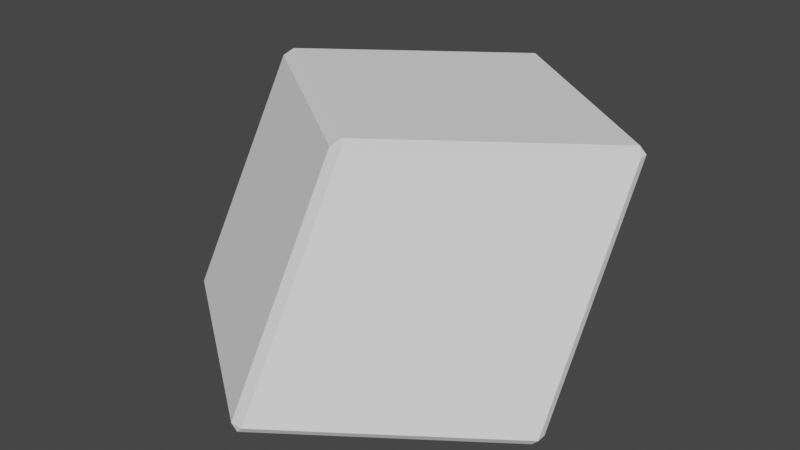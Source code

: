 # Source: RubikDodecahedronVertexPiece.blend  (saved by Blender 3.6.11; exported with 4.5.12 LTS)
import bpy
from mathutils import Matrix  # noqa: F401  (used for matrix-valued properties, if any)

bpy.ops.wm.read_factory_settings(use_empty=True)
scene = bpy.context.scene
scene.name = 'Scene'

# ---- collections
col_vertexpiece = bpy.data.collections.new('VertexPiece'); scene.collection.children.link(col_vertexpiece)

# ---- world
world_world = bpy.data.worlds.new('World'); scene.world = world_world
world_world.use_nodes = True; world_world.node_tree.nodes.clear()
_N = world_world.node_tree.nodes; _L = world_world.node_tree.links
n0 = _N.new('ShaderNodeOutputWorld'); n0.name = 'World Output'; n0.location = (300, 300)
n1 = _N.new('ShaderNodeBackground'); n1.name = 'Background'; n1.location = (10, 300)
n1.inputs[0].default_value = (0.05088, 0.05088, 0.05088, 1.0)
_L.new(n1.outputs[0], n0.inputs[0])
n0.is_active_output = True
world_world.color = (0.05088, 0.05088, 0.05088)
world_world.use_sun_shadow = False
world_world.sun_shadow_jitter_overblur = 0.0

# ---- meshes
me_edgeface = bpy.data.meshes.new('EdgeFace')
me_edgeface.from_pydata([(-3.381e-05, 0.2588, -0.3787), (-0.0213, 0.2881, -0.3563), (0.02123, 0.2881, -0.3563), (-0.02139, -0.7287, -0.3566), (-0.00012, -0.7271, -0.379), (0.02114, -0.7287, -0.3566), (-0.02139, -0.2878, 0.3567), (0.02114, -0.2878, 0.3567), (-0.0001228, -0.2586, 0.3791), (-0.6996, 0.2049, 0.3567), (-0.6783, 0.2342, 0.3791), (-0.6996, 0.2358, 0.3567), (0.6785, 0.2345, 0.3791), (0.6997, 0.2052, 0.3567), (0.6997, 0.2361, 0.3567), (0.6996, -0.2051, -0.3571), (0.6996, -0.236, -0.3571), (0.6784, -0.2344, -0.3794), (-0.6783, -0.2345, -0.3792), (-0.6995, -0.2361, -0.3568), (-0.6995, -0.2052, -0.3568), (-0.02125, 0.7287, 0.3567), (2.305e-05, 0.727, 0.3791), (0.02129, 0.7287, 0.3567)], [], [(0, 1, 2), (3, 4, 5), (6, 7, 8), (9, 10, 11), (12, 13, 14), (15, 16, 17), (18, 19, 20), (21, 22, 23), (8, 10, 9, 6), (7, 13, 12, 8), (6, 3, 5, 7), (15, 14, 13, 16), (4, 17, 16, 5), (10, 22, 21, 11), (3, 19, 18, 4), (22, 12, 14, 23), (19, 9, 11, 20), (2, 15, 17, 0), (23, 2, 1, 21), (0, 18, 20, 1)])
me_edgeface.update()
me_facea = bpy.data.meshes.new('FaceA')
me_facea.from_pydata([(-0.0001228, -0.2586, 0.3791), (-0.6783, 0.2342, 0.3791), (0.6785, 0.2345, 0.3791), (2.305e-05, 0.727, 0.3791)], [], [(3, 1, 0, 2)])
me_facea.update()
me_faceb = bpy.data.meshes.new('FaceB')
me_faceb.from_pydata([(0.02114, -0.7287, -0.3566), (0.02114, -0.2878, 0.3567), (0.6997, 0.2052, 0.3567), (0.6996, -0.236, -0.3571)], [], [(1, 0, 3, 2)])
me_faceb.update()
me_facec = bpy.data.meshes.new('FaceC')
me_facec.from_pydata([(0.02123, 0.2881, -0.3563), (0.6997, 0.2361, 0.3567), (0.6996, -0.2051, -0.3571), (0.02129, 0.7287, 0.3567)], [], [(0, 3, 1, 2)])
me_facec.update()
me_faced = bpy.data.meshes.new('FaceD')
me_faced.from_pydata([(-0.0213, 0.2881, -0.3563), (-0.6996, 0.2358, 0.3567), (-0.6995, -0.2052, -0.3568), (-0.02125, 0.7287, 0.3567)], [], [(1, 3, 0, 2)])
me_faced.update()
me_facee = bpy.data.meshes.new('FaceE')
me_facee.from_pydata([(-0.02139, -0.7287, -0.3566), (-0.02139, -0.2878, 0.3567), (-0.6996, 0.2049, 0.3567), (-0.6995, -0.2361, -0.3568)], [], [(3, 0, 1, 2)])
me_facee.update()
me_facef = bpy.data.meshes.new('FaceF')
me_facef.from_pydata([(-3.381e-05, 0.2588, -0.3787), (-0.00012, -0.7271, -0.379), (0.6784, -0.2344, -0.3794), (-0.6783, -0.2345, -0.3792)], [], [(3, 0, 2, 1)])
me_facef.update()

# ---- objects
ob_edgeface = bpy.data.objects.new('EdgeFace', me_edgeface)
ob_facea = bpy.data.objects.new('FaceA', me_facea)
ob_faceb = bpy.data.objects.new('FaceB', me_faceb)
ob_facec = bpy.data.objects.new('FaceC', me_facec)
ob_faced = bpy.data.objects.new('FaceD', me_faced)
ob_facee = bpy.data.objects.new('FaceE', me_facee)
ob_facef = bpy.data.objects.new('FaceF', me_facef)

# ---- transforms, parenting, visibility, modifiers, constraints
ob_edgeface.location = (0.0, 0.0, 0.0)
ob_facea.location = (0.0, 0.0, 0.0)
ob_faceb.location = (0.0, 0.0, 0.0)
ob_facec.location = (0.0, 0.0, 0.0)
ob_faced.location = (0.0, 0.0, 0.0)
ob_facee.location = (0.0, 0.0, 0.0)
ob_facef.location = (0.0, 0.0, 0.0)

# ---- collection membership
col_vertexpiece.objects.link(ob_edgeface)
col_vertexpiece.objects.link(ob_facea)
col_vertexpiece.objects.link(ob_faceb)
col_vertexpiece.objects.link(ob_facec)
col_vertexpiece.objects.link(ob_faced)
col_vertexpiece.objects.link(ob_facee)
col_vertexpiece.objects.link(ob_facef)

# ---- scene / render settings (as saved in the file)
scene.frame_start = 1; scene.frame_end = 250; scene.frame_set(1)
scene.render.engine = 'BLENDER_EEVEE_NEXT'
scene.cycles.sampling_pattern = 'TABULATED_SOBOL'
scene.view_settings.view_transform = 'Filmic'
bpy.context.view_layer.update()

# ---- added for rendering (the .blend has no active camera and no usable light): camera, sun
cam_auto = bpy.data.cameras.new('AutoCamera')
cam_auto.lens = 50.0
cam_auto.sensor_width = 36.0
cam_auto.clip_end = 1000.0
ob_auto_camera = bpy.data.objects.new('AutoCamera', cam_auto)
scene.collection.objects.link(ob_auto_camera)
ob_auto_camera.location = (1.99679, -2.39607, 1.59719)
ob_auto_camera.rotation_euler = (1.09748, -7.21219e-08, 0.694738)
scene.camera = ob_auto_camera
light_auto_sun = bpy.data.lights.new('AutoSun', 'SUN')
light_auto_sun.energy = 3.0
light_auto_sun.angle = 0.0523599
ob_auto_sun = bpy.data.objects.new('AutoSun', light_auto_sun)
scene.collection.objects.link(ob_auto_sun)
ob_auto_sun.rotation_euler = (0.872665, 0.174533, 0.523599)
bpy.context.view_layer.update()
